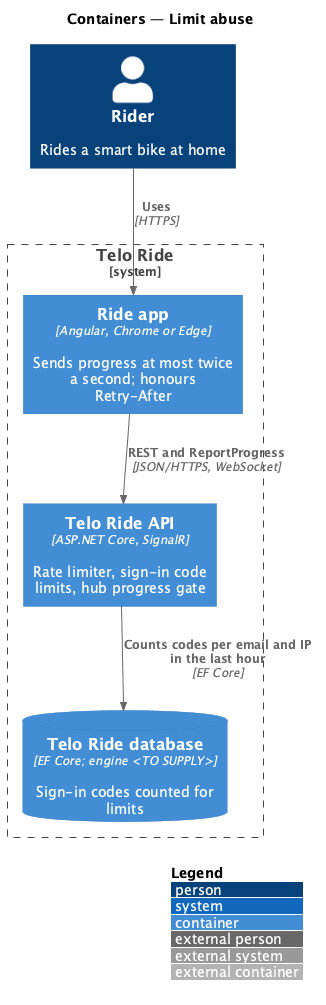

The diagram above was rendered by PlantUML. Its source (embedded in the PNG):
@startuml
!include <C4/C4_Container>
LAYOUT_WITH_LEGEND()
title Containers — Limit abuse
Person(rider, "Rider", "Rides a smart bike at home")
System_Boundary(telo, "Telo Ride") {
  Container(app, "Ride app", "Angular, Chrome or Edge", "Sends progress at most twice a second; honours Retry-After")
  Container(api, "Telo Ride API", "ASP.NET Core, SignalR", "Rate limiter, sign-in code limits, hub progress gate")
  ContainerDb(db, "Telo Ride database", "EF Core; engine <TO SUPPLY>", "Sign-in codes counted for limits")
}
Rel(rider, app, "Uses", "HTTPS")
Rel(app, api, "REST and ReportProgress", "JSON/HTTPS, WebSocket")
Rel(api, db, "Counts codes per email and IP in the last hour", "EF Core")
@enduml